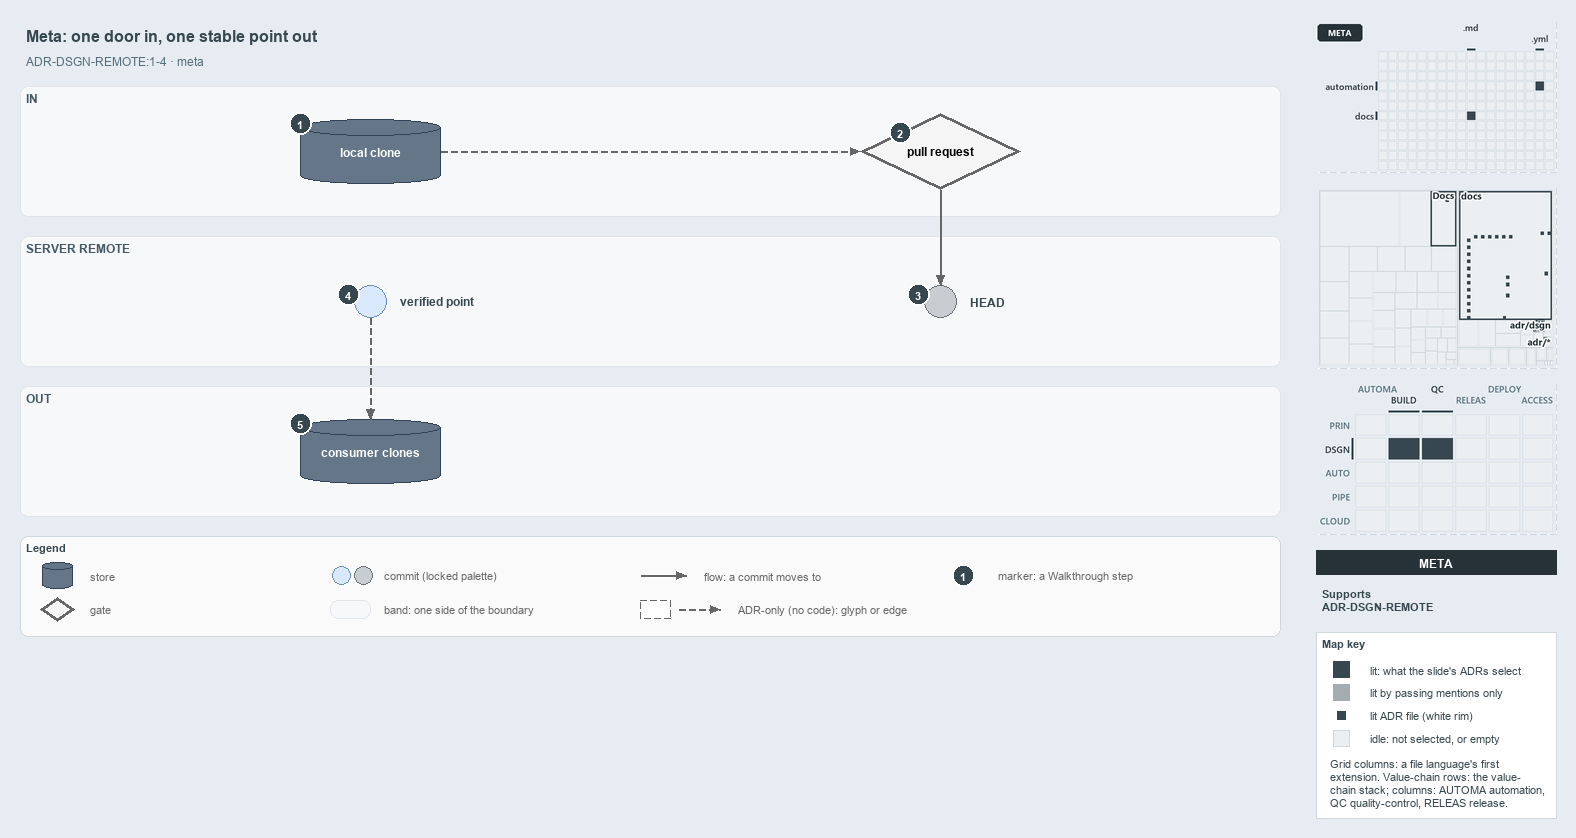

The diagram above was exported from draw.io. Its source (the exported page's mxGraphModel, read from the mxfile embedded in the PNG):
<mxGraphModel dx="1024" dy="768" grid="0" gridSize="10" guides="1" tooltips="1" connect="1" arrows="1" fold="1" page="1" pageScale="1" pageWidth="1572" pageHeight="650" background="#E6ECF2" math="0" shadow="0">
  <root>
    <mxCell id="0" />
    <mxCell id="1" parent="0" />
    <mxCell id="title" value="Meta: one door in, one stable point out" style="text;html=1;align=left;verticalAlign=middle;fontSize=16;fontStyle=1;fontColor=#37474F;" vertex="1" parent="1">
      <mxGeometry x="20" y="14" width="1260" height="30" as="geometry" />
    </mxCell>
    <mxCell id="subtitle" value="ADR-DSGN-REMOTE:1-4 &amp;#183; meta" style="text;html=1;align=left;verticalAlign=middle;fontSize=12;fontColor=#546E7A;" vertex="1" parent="1">
      <mxGeometry x="20" y="44" width="1240" height="20" as="geometry" />
    </mxCell>
    <mxCell id="band-in" value="IN" style="rounded=1;html=1;arcSize=3;fillColor=#F6F8FA;strokeColor=#E1E4E8;verticalAlign=top;align=left;spacingLeft=8;fontStyle=1;fontSize=12;fontColor=#455A64;" vertex="1" parent="1">
      <mxGeometry x="20" y="80" width="1260" height="130" as="geometry" />
    </mxCell>
    <mxCell id="band-server" value="SERVER REMOTE" style="rounded=1;html=1;arcSize=3;fillColor=#F6F8FA;strokeColor=#E1E4E8;verticalAlign=top;align=left;spacingLeft=8;fontStyle=1;fontSize=12;fontColor=#455A64;" vertex="1" parent="1">
      <mxGeometry x="20" y="230" width="1260" height="130" as="geometry" />
    </mxCell>
    <mxCell id="band-out" value="OUT" style="rounded=1;html=1;arcSize=3;fillColor=#F6F8FA;strokeColor=#E1E4E8;verticalAlign=top;align=left;spacingLeft=8;fontStyle=1;fontSize=12;fontColor=#455A64;" vertex="1" parent="1">
      <mxGeometry x="20" y="380" width="1260" height="130" as="geometry" />
    </mxCell>
    <mxCell id="clone" value="&lt;b&gt;local clone&lt;/b&gt;" style="shape=cylinder3;boundedLbl=1;backgroundOutline=1;size=8;whiteSpace=wrap;html=1;fillColor=#647687;strokeColor=#314354;fontSize=12;fontColor=#FFFFFF;" vertex="1" parent="1">
      <mxGeometry x="300" y="113" width="140" height="64" as="geometry" />
    </mxCell>
    <mxCell id="pr" value="&lt;b&gt;pull request&lt;/b&gt;" style="rhombus;whiteSpace=wrap;html=1;fillColor=#f5f5f5;strokeColor=#666666;strokeWidth=3;fontSize=12;" vertex="1" parent="1">
      <mxGeometry x="860" y="107" width="160" height="76" as="geometry" />
    </mxCell>
    <mxCell id="head" value="" style="ellipse;html=1;fillColor=#C9CCD1;strokeColor=#6B7178;strokeWidth=1.5;fontStyle=1;fontSize=11;" vertex="1" parent="1">
      <mxGeometry x="924" y="279" width="32" height="32" as="geometry" />
    </mxCell>
    <mxCell id="head-name" value="&lt;b&gt;HEAD&lt;/b&gt;" style="text;html=1;align=left;verticalAlign=middle;fontSize=12;fontStyle=1;fontColor=#37474F;" vertex="1" parent="1">
      <mxGeometry x="964" y="285" width="160" height="20" as="geometry" />
    </mxCell>
    <mxCell id="verified" value="" style="ellipse;html=1;fillColor=#dae8fc;strokeColor=#6c8ebf;strokeWidth=1.5;fontStyle=1;fontSize=11;" vertex="1" parent="1">
      <mxGeometry x="354" y="279" width="32" height="32" as="geometry" />
    </mxCell>
    <mxCell id="verified-name" value="&lt;b&gt;verified point&lt;/b&gt;" style="text;html=1;align=left;verticalAlign=middle;fontSize=12;fontStyle=1;fontColor=#37474F;" vertex="1" parent="1">
      <mxGeometry x="394" y="285" width="160" height="20" as="geometry" />
    </mxCell>
    <mxCell id="consumers" value="&lt;b&gt;consumer clones&lt;/b&gt;" style="shape=cylinder3;boundedLbl=1;backgroundOutline=1;size=8;whiteSpace=wrap;html=1;fillColor=#647687;strokeColor=#314354;fontSize=12;fontColor=#FFFFFF;" vertex="1" parent="1">
      <mxGeometry x="300" y="413" width="140" height="64" as="geometry" />
    </mxCell>
    <mxCell id="p-edge-clone-pr-a" value="" style="text;html=1;strokeColor=none;fillColor=none;" vertex="1" parent="1">
      <mxGeometry x="440" y="145" width="1" height="1" as="geometry" />
    </mxCell>
    <mxCell id="p-edge-clone-pr-b" value="" style="text;html=1;strokeColor=none;fillColor=none;" vertex="1" parent="1">
      <mxGeometry x="860" y="145" width="1" height="1" as="geometry" />
    </mxCell>
    <mxCell id="edge-clone-pr" value="" style="edgeStyle=orthogonalEdgeStyle;rounded=1;html=1;fontSize=10;endArrow=block;strokeColor=#666666;dashed=1;" edge="1" parent="1" source="p-edge-clone-pr-a" target="p-edge-clone-pr-b">
      <mxGeometry relative="1" as="geometry" />
    </mxCell>
    <mxCell id="p-edge-pr-head-a" value="" style="text;html=1;strokeColor=none;fillColor=none;" vertex="1" parent="1">
      <mxGeometry x="940" y="183" width="1" height="1" as="geometry" />
    </mxCell>
    <mxCell id="p-edge-pr-head-b" value="" style="text;html=1;strokeColor=none;fillColor=none;" vertex="1" parent="1">
      <mxGeometry x="940" y="279" width="1" height="1" as="geometry" />
    </mxCell>
    <mxCell id="edge-pr-head" value="" style="edgeStyle=orthogonalEdgeStyle;rounded=1;html=1;fontSize=10;endArrow=block;strokeColor=#666666;" edge="1" parent="1" source="p-edge-pr-head-a" target="p-edge-pr-head-b">
      <mxGeometry relative="1" as="geometry" />
    </mxCell>
    <mxCell id="p-edge-verified-consumers-a" value="" style="text;html=1;strokeColor=none;fillColor=none;" vertex="1" parent="1">
      <mxGeometry x="370" y="311" width="1" height="1" as="geometry" />
    </mxCell>
    <mxCell id="p-edge-verified-consumers-b" value="" style="text;html=1;strokeColor=none;fillColor=none;" vertex="1" parent="1">
      <mxGeometry x="370" y="413" width="1" height="1" as="geometry" />
    </mxCell>
    <mxCell id="edge-verified-consumers" value="" style="edgeStyle=orthogonalEdgeStyle;rounded=1;html=1;fontSize=10;endArrow=block;strokeColor=#666666;dashed=1;" edge="1" parent="1" source="p-edge-verified-consumers-a" target="p-edge-verified-consumers-b">
      <mxGeometry relative="1" as="geometry" />
    </mxCell>
    <mxCell id="mark-1" value="1" style="ellipse;html=1;fillColor=#37474F;strokeColor=#FFFFFF;strokeWidth=2;fontColor=#FFFFFF;fontStyle=1;fontSize=11;" vertex="1" parent="1">
      <mxGeometry x="289" y="106" width="22" height="22" as="geometry" />
    </mxCell>
    <mxCell id="mark-2" value="2" style="ellipse;html=1;fillColor=#37474F;strokeColor=#FFFFFF;strokeWidth=2;fontColor=#FFFFFF;fontStyle=1;fontSize=11;" vertex="1" parent="1">
      <mxGeometry x="889.0" y="115.0" width="22" height="22" as="geometry" />
    </mxCell>
    <mxCell id="mark-3" value="3" style="ellipse;html=1;fillColor=#37474F;strokeColor=#FFFFFF;strokeWidth=2;fontColor=#FFFFFF;fontStyle=1;fontSize=11;" vertex="1" parent="1">
      <mxGeometry x="907" y="277" width="22" height="22" as="geometry" />
    </mxCell>
    <mxCell id="mark-4" value="4" style="ellipse;html=1;fillColor=#37474F;strokeColor=#FFFFFF;strokeWidth=2;fontColor=#FFFFFF;fontStyle=1;fontSize=11;" vertex="1" parent="1">
      <mxGeometry x="337" y="277" width="22" height="22" as="geometry" />
    </mxCell>
    <mxCell id="mark-5" value="5" style="ellipse;html=1;fillColor=#37474F;strokeColor=#FFFFFF;strokeWidth=2;fontColor=#FFFFFF;fontStyle=1;fontSize=11;" vertex="1" parent="1">
      <mxGeometry x="289" y="406" width="22" height="22" as="geometry" />
    </mxCell>
    <mxCell id="legend" value="&lt;b&gt;Legend&lt;/b&gt;" style="rounded=1;whiteSpace=wrap;html=1;arcSize=6;fillColor=#FAFAFA;strokeColor=#CFD8DC;align=left;verticalAlign=top;spacing=8;fontSize=11;fontColor=#37474F;" vertex="1" parent="1">
      <mxGeometry x="20" y="530" width="1260" height="100" as="geometry" />
    </mxCell>
    <mxCell id="legend-0" value="" style="shape=cylinder3;boundedLbl=1;backgroundOutline=1;size=8;whiteSpace=wrap;html=1;fillColor=#647687;strokeColor=#314354;fontSize=12;fontColor=#FFFFFF;" vertex="1" parent="1">
      <mxGeometry x="42" y="556" width="30" height="26" as="geometry" />
    </mxCell>
    <mxCell id="legend-0-text" value="store" style="text;html=1;align=left;verticalAlign=middle;fontSize=11;fontColor=#666666;" vertex="1" parent="1">
      <mxGeometry x="84" y="559" width="260" height="20" as="geometry" />
    </mxCell>
    <mxCell id="legend-1" value="" style="rhombus;whiteSpace=wrap;html=1;fillColor=#f5f5f5;strokeColor=#666666;strokeWidth=3;fontSize=12;" vertex="1" parent="1">
      <mxGeometry x="40" y="591" width="34" height="24" as="geometry" />
    </mxCell>
    <mxCell id="legend-1-text" value="gate" style="text;html=1;align=left;verticalAlign=middle;fontSize=11;fontColor=#666666;" vertex="1" parent="1">
      <mxGeometry x="84" y="593" width="260" height="20" as="geometry" />
    </mxCell>
    <mxCell id="legend-2" value="" style="ellipse;html=1;fillColor=#dae8fc;strokeColor=#6c8ebf;strokeWidth=1.5;fontStyle=1;fontSize=11;" vertex="1" parent="1">
      <mxGeometry x="332" y="560" width="18" height="18" as="geometry" />
    </mxCell>
    <mxCell id="legend-2b" value="" style="ellipse;html=1;fillColor=#C9CCD1;strokeColor=#6B7178;strokeWidth=1.5;fontStyle=1;fontSize=11;" vertex="1" parent="1">
      <mxGeometry x="354" y="560" width="18" height="18" as="geometry" />
    </mxCell>
    <mxCell id="legend-2-text" value="commit (locked palette)" style="text;html=1;align=left;verticalAlign=middle;fontSize=11;fontColor=#666666;" vertex="1" parent="1">
      <mxGeometry x="378" y="559" width="260" height="20" as="geometry" />
    </mxCell>
    <mxCell id="legend-3" value="" style="rounded=1;html=1;arcSize=3;fillColor=#F6F8FA;strokeColor=#E1E4E8;" vertex="1" parent="1">
      <mxGeometry x="330" y="594" width="40" height="18" as="geometry" />
    </mxCell>
    <mxCell id="legend-3-text" value="band: one side of the boundary" style="text;html=1;align=left;verticalAlign=middle;fontSize=11;fontColor=#666666;" vertex="1" parent="1">
      <mxGeometry x="378" y="593" width="260" height="20" as="geometry" />
    </mxCell>
    <mxCell id="p-legend-4-a" value="" style="text;html=1;strokeColor=none;fillColor=none;" vertex="1" parent="1">
      <mxGeometry x="640" y="569" width="1" height="1" as="geometry" />
    </mxCell>
    <mxCell id="p-legend-4-b" value="" style="text;html=1;strokeColor=none;fillColor=none;" vertex="1" parent="1">
      <mxGeometry x="686" y="569" width="1" height="1" as="geometry" />
    </mxCell>
    <mxCell id="legend-4" value="" style="edgeStyle=orthogonalEdgeStyle;rounded=1;html=1;fontSize=10;endArrow=block;strokeColor=#666666;" edge="1" parent="1" source="p-legend-4-a" target="p-legend-4-b">
      <mxGeometry relative="1" as="geometry" />
    </mxCell>
    <mxCell id="legend-4-text" value="flow: a commit moves to" style="text;html=1;align=left;verticalAlign=middle;fontSize=11;fontColor=#666666;" vertex="1" parent="1">
      <mxGeometry x="698" y="559" width="260" height="20" as="geometry" />
    </mxCell>
    <mxCell id="legend-5" value="" style="rounded=0;html=1;fillColor=#FFFFFF;strokeColor=#666666;dashed=1;" vertex="1" parent="1">
      <mxGeometry x="640" y="594" width="30" height="18" as="geometry" />
    </mxCell>
    <mxCell id="p-legend-5e-a" value="" style="text;html=1;strokeColor=none;fillColor=none;" vertex="1" parent="1">
      <mxGeometry x="678" y="603" width="1" height="1" as="geometry" />
    </mxCell>
    <mxCell id="p-legend-5e-b" value="" style="text;html=1;strokeColor=none;fillColor=none;" vertex="1" parent="1">
      <mxGeometry x="720" y="603" width="1" height="1" as="geometry" />
    </mxCell>
    <mxCell id="legend-5e" value="" style="edgeStyle=orthogonalEdgeStyle;rounded=1;html=1;fontSize=10;endArrow=block;strokeColor=#666666;dashed=1;" edge="1" parent="1" source="p-legend-5e-a" target="p-legend-5e-b">
      <mxGeometry relative="1" as="geometry" />
    </mxCell>
    <mxCell id="legend-5-text" value="ADR-only (no code): glyph or edge" style="text;html=1;align=left;verticalAlign=middle;fontSize=11;fontColor=#666666;" vertex="1" parent="1">
      <mxGeometry x="732" y="593" width="260" height="20" as="geometry" />
    </mxCell>
    <mxCell id="legend-6" value="1" style="ellipse;html=1;fillColor=#37474F;strokeColor=#FFFFFF;strokeWidth=2;fontColor=#FFFFFF;fontStyle=1;fontSize=11;" vertex="1" parent="1">
      <mxGeometry x="952" y="558" width="22" height="22" as="geometry" />
    </mxCell>
    <mxCell id="legend-6-text" value="marker: a Walkthrough step" style="text;html=1;align=left;verticalAlign=middle;fontSize=11;fontColor=#666666;" vertex="1" parent="1">
      <mxGeometry x="992" y="559" width="260" height="20" as="geometry" />
    </mxCell>
    <mxCell id="minimap-grid" value="" style="shape=image;html=1;imageAspect=0;aspect=fixed;verticalLabelPosition=bottom;strokeColor=#CFD8DC;dashed=1;fillColor=#FAFAFA;image=data:image/png,(base64 omitted: 7080 chars);" vertex="1" parent="1">
      <mxGeometry x="1316" y="16" width="240" height="150" as="geometry" />
    </mxCell>
    <mxCell id="minimap-tree" value="" style="shape=image;html=1;imageAspect=0;aspect=fixed;verticalLabelPosition=bottom;strokeColor=#CFD8DC;dashed=1;fillColor=#FAFAFA;image=data:image/png,(base64 omitted: 11524 chars);" vertex="1" parent="1">
      <mxGeometry x="1316" y="182" width="240" height="180" as="geometry" />
    </mxCell>
    <mxCell id="minimap-chain" value="" style="shape=image;html=1;imageAspect=0;aspect=fixed;verticalLabelPosition=bottom;strokeColor=#CFD8DC;dashed=1;fillColor=#FAFAFA;image=data:image/png,(base64 omitted: 14060 chars);" vertex="1" parent="1">
      <mxGeometry x="1316" y="378" width="240" height="150" as="geometry" />
    </mxCell>
    <mxCell id="lens-badge" value="META" style="rounded=0;whiteSpace=wrap;html=1;align=center;verticalAlign=middle;fontSize=12;fontStyle=1;fontColor=#FFFFFF;fillColor=#263238;strokeColor=none;" vertex="1" parent="1">
      <mxGeometry x="1316" y="544" width="240" height="24" as="geometry" />
    </mxCell>
    <mxCell id="supports" value="&lt;b&gt;Supports&lt;/b&gt;&lt;br&gt;ADR-DSGN-REMOTE" style="text;html=1;whiteSpace=wrap;align=left;verticalAlign=top;fontSize=11;fontColor=#37474F;" vertex="1" parent="1">
      <mxGeometry x="1316" y="576" width="240" height="38" as="geometry" />
    </mxCell>
    <mxCell id="mapkey" value="&lt;b&gt;Map key&lt;/b&gt;" style="rounded=0;whiteSpace=wrap;html=1;align=left;verticalAlign=top;fontSize=11;fontColor=#37474F;fillColor=#FFFFFF;strokeColor=#CFD8DC;spacingLeft=8;spacingTop=2;" vertex="1" parent="1">
      <mxGeometry x="1316" y="626" width="240" height="186" as="geometry" />
    </mxCell>
    <mxCell id="mapkey-lit" value="" style="rounded=0;html=1;fillColor=#37474F;strokeColor=#37474F;" vertex="1" parent="1">
      <mxGeometry x="1333.0" y="655.0" width="16" height="16" as="geometry" />
    </mxCell>
    <mxCell id="mapkey-lit-text" value="lit: what the slide's ADRs select" style="text;html=1;align=left;verticalAlign=middle;fontSize=11;fontColor=#37474F;" vertex="1" parent="1">
      <mxGeometry x="1364" y="653" width="184" height="20" as="geometry" />
    </mxCell>
    <mxCell id="mapkey-touched" value="" style="rounded=0;html=1;fillColor=#A4ACB0;strokeColor=#A4ACB0;" vertex="1" parent="1">
      <mxGeometry x="1333.0" y="678.0" width="16" height="16" as="geometry" />
    </mxCell>
    <mxCell id="mapkey-touched-text" value="lit by passing mentions only" style="text;html=1;align=left;verticalAlign=middle;fontSize=11;fontColor=#37474F;" vertex="1" parent="1">
      <mxGeometry x="1364" y="676" width="184" height="20" as="geometry" />
    </mxCell>
    <mxCell id="mapkey-adr" value="" style="rounded=0;html=1;fillColor=#37474F;strokeColor=#FFFFFF;strokeWidth=2;" vertex="1" parent="1">
      <mxGeometry x="1335.0" y="703.0" width="12" height="12" as="geometry" />
    </mxCell>
    <mxCell id="mapkey-adr-text" value="lit ADR file (white rim)" style="text;html=1;align=left;verticalAlign=middle;fontSize=11;fontColor=#37474F;" vertex="1" parent="1">
      <mxGeometry x="1364" y="699" width="184" height="20" as="geometry" />
    </mxCell>
    <mxCell id="mapkey-idle" value="" style="rounded=0;html=1;fillColor=#ECEFF1;strokeColor=#CFD8DC;" vertex="1" parent="1">
      <mxGeometry x="1333.0" y="724.0" width="16" height="16" as="geometry" />
    </mxCell>
    <mxCell id="mapkey-idle-text" value="idle: not selected, or empty" style="text;html=1;align=left;verticalAlign=middle;fontSize=11;fontColor=#37474F;" vertex="1" parent="1">
      <mxGeometry x="1364" y="722" width="184" height="20" as="geometry" />
    </mxCell>
    <mxCell id="mapkey-codes" value="Grid columns: a file language's first&lt;br&gt;extension. Value-chain rows: the value-&lt;br&gt;chain stack; columns: AUTOMA automation,&lt;br&gt;QC quality-control, RELEAS release." style="text;html=1;align=left;verticalAlign=top;whiteSpace=wrap;fontSize=11;fontColor=#37474F;" vertex="1" parent="1">
      <mxGeometry x="1324" y="746" width="224" height="60" as="geometry" />
    </mxCell>
  </root>
</mxGraphModel>